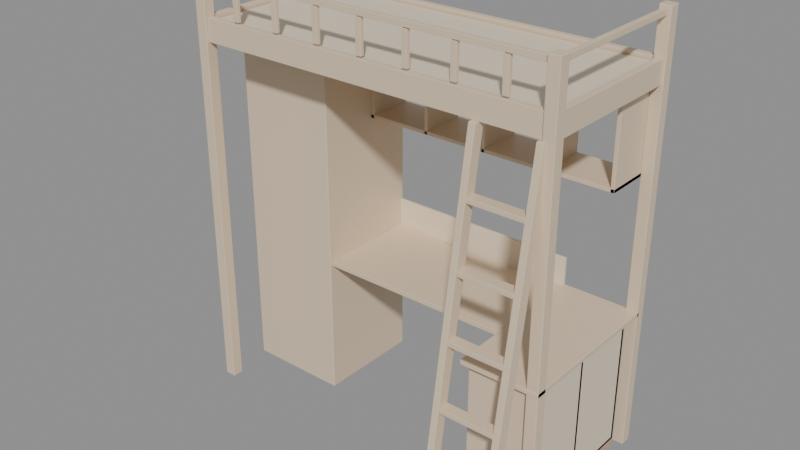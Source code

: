 # Source: dormdesk.blend  (saved by Blender 5.2.45; exported with 4.5.12 LTS)
import bpy
from mathutils import Matrix  # noqa: F401  (used for matrix-valued properties, if any)

bpy.ops.wm.read_factory_settings(use_empty=True)
scene = bpy.context.scene
scene.name = 'Scene'

# ---- collections
col_01_bed_structure = bpy.data.collections.new('01_Bed_Structure'); scene.collection.children.link(col_01_bed_structure)
col_02_main_desk = bpy.data.collections.new('02_Main_Desk'); scene.collection.children.link(col_02_main_desk)
col_03_wardrobe_box = bpy.data.collections.new('03_Wardrobe_Box'); scene.collection.children.link(col_03_wardrobe_box)
col_04_upper_bookshelf = bpy.data.collections.new('04_Upper_Bookshelf'); scene.collection.children.link(col_04_upper_bookshelf)
col_05_underdesk_cabinet = bpy.data.collections.new('05_UnderDesk_Cabinet'); scene.collection.children.link(col_05_underdesk_cabinet)

# ---- materials (node trees are filled in below, after node groups)
mat_mat_warm_oak = bpy.data.materials.new('Mat_Warm_Oak')
mat_mat_pine_natural = bpy.data.materials.new('Mat_Pine_Natural')
mat_mat_dark_wood = bpy.data.materials.new('Mat_Dark_Wood')
mat_mat_metal_hardware = bpy.data.materials.new('Mat_Metal_Hardware')

# ---- material node trees
mat_mat_warm_oak.use_nodes = True; mat_mat_warm_oak.node_tree.nodes.clear()
_N = mat_mat_warm_oak.node_tree.nodes; _L = mat_mat_warm_oak.node_tree.links
n0 = _N.new('ShaderNodeBsdfPrincipled'); n0.name = 'Principled BSDF'; n0.location = (-200, 100)
n0.inputs[0].default_value = (0.76, 0.61, 0.44, 1.0)
n0.inputs[2].default_value = 0.38
n0.inputs[10].default_value = 0.005
n1 = _N.new('ShaderNodeOutputMaterial'); n1.name = 'Material Output'; n1.location = (200, 100)
_L.new(n0.outputs[0], n1.inputs[0])
n1.is_active_output = True
mat_mat_pine_natural.use_nodes = True; mat_mat_pine_natural.node_tree.nodes.clear()
_N = mat_mat_pine_natural.node_tree.nodes; _L = mat_mat_pine_natural.node_tree.links
n0 = _N.new('ShaderNodeBsdfPrincipled'); n0.name = 'Principled BSDF'; n0.location = (-200, 100)
n0.inputs[0].default_value = (0.83, 0.71, 0.54, 1.0)
n0.inputs[2].default_value = 0.4
n0.inputs[10].default_value = 0.005
n1 = _N.new('ShaderNodeOutputMaterial'); n1.name = 'Material Output'; n1.location = (200, 100)
_L.new(n0.outputs[0], n1.inputs[0])
n1.is_active_output = True
mat_mat_dark_wood.use_nodes = True; mat_mat_dark_wood.node_tree.nodes.clear()
_N = mat_mat_dark_wood.node_tree.nodes; _L = mat_mat_dark_wood.node_tree.links
n0 = _N.new('ShaderNodeBsdfPrincipled'); n0.name = 'Principled BSDF'; n0.location = (-200, 100)
n0.inputs[0].default_value = (0.55, 0.4, 0.28, 1.0)
n0.inputs[2].default_value = 0.45
n0.inputs[10].default_value = 0.005
n1 = _N.new('ShaderNodeOutputMaterial'); n1.name = 'Material Output'; n1.location = (200, 100)
_L.new(n0.outputs[0], n1.inputs[0])
n1.is_active_output = True
mat_mat_metal_hardware.use_nodes = True; mat_mat_metal_hardware.node_tree.nodes.clear()
_N = mat_mat_metal_hardware.node_tree.nodes; _L = mat_mat_metal_hardware.node_tree.links
n0 = _N.new('ShaderNodeBsdfPrincipled'); n0.name = 'Principled BSDF'; n0.location = (-200, 100)
n0.inputs[0].default_value = (0.28, 0.28, 0.3, 1.0)
n0.inputs[1].default_value = 0.92
n0.inputs[2].default_value = 0.25
n0.inputs[10].default_value = 0.005
n1 = _N.new('ShaderNodeOutputMaterial'); n1.name = 'Material Output'; n1.location = (200, 100)
_L.new(n0.outputs[0], n1.inputs[0])
n1.is_active_output = True

# ---- meshes
me_pillar_bl_mesh = bpy.data.meshes.new('Pillar_BL_Mesh')
me_pillar_bl_mesh.from_pydata([(2.0, 0.9, 0.0), (2.0, 0.9, 2.25), (2.0, 0.84, 0.0), (2.0, 0.84, 2.25), (1.94, 0.9, 0.0), (1.94, 0.9, 2.25), (1.94, 0.84, 0.0), (1.94, 0.84, 2.25)], [], [(0, 1, 3, 2), (2, 3, 7, 6), (6, 7, 5, 4), (4, 5, 1, 0), (2, 6, 4, 0), (7, 3, 1, 5)])
me_pillar_bl_mesh.materials.append(mat_mat_warm_oak)
me_pillar_bl_mesh.update()
me_pillar_fl_mesh = bpy.data.meshes.new('Pillar_FL_Mesh')
me_pillar_fl_mesh.from_pydata([(2.0, 0.06, 0.0), (2.0, 0.06, 2.25), (2.0, -5.96e-08, 0.0), (2.0, -5.96e-08, 2.25), (1.94, 0.06, 0.0), (1.94, 0.06, 2.25), (1.94, -5.96e-08, 0.0), (1.94, -5.96e-08, 2.25)], [], [(0, 1, 3, 2), (2, 3, 7, 6), (6, 7, 5, 4), (4, 5, 1, 0), (2, 6, 4, 0), (7, 3, 1, 5)])
me_pillar_fl_mesh.materials.append(mat_mat_warm_oak)
me_pillar_fl_mesh.update()
me_pillar_br_mesh = bpy.data.meshes.new('Pillar_BR_Mesh')
me_pillar_br_mesh.from_pydata([(0.06, 0.9, 0.0), (0.06, 0.9, 2.25), (0.06, 0.84, 0.0), (0.06, 0.84, 2.25), (0.0, 0.9, 0.0), (0.0, 0.9, 2.25), (0.0, 0.84, 0.0), (0.0, 0.84, 2.25)], [], [(0, 1, 3, 2), (2, 3, 7, 6), (6, 7, 5, 4), (4, 5, 1, 0), (2, 6, 4, 0), (7, 3, 1, 5)])
me_pillar_br_mesh.materials.append(mat_mat_warm_oak)
me_pillar_br_mesh.update()
me_pillar_fr_mesh = bpy.data.meshes.new('Pillar_FR_Mesh')
me_pillar_fr_mesh.from_pydata([(0.06, 0.06, 0.0), (0.06, 0.06, 2.25), (0.06, 2.384e-07, 0.0), (0.06, 2.384e-07, 2.25), (-2.384e-07, 0.06, 0.0), (-2.384e-07, 0.06, 2.25), (-2.384e-07, 2.384e-07, 0.0), (-2.384e-07, 2.384e-07, 2.25)], [], [(0, 1, 3, 2), (2, 3, 7, 6), (6, 7, 5, 4), (4, 5, 1, 0), (2, 6, 4, 0), (7, 3, 1, 5)])
me_pillar_fr_mesh.materials.append(mat_mat_warm_oak)
me_pillar_fr_mesh.update()
me_bed_beam_back_mesh = bpy.data.meshes.new('Bed_Beam_Back_Mesh')
me_bed_beam_back_mesh.from_pydata([(1.94, 0.8875, 1.9), (1.94, 0.8875, 2.02), (1.94, 0.8525, 1.9), (1.94, 0.8525, 2.02), (0.06, 0.8875, 1.9), (0.06, 0.8875, 2.02), (0.06, 0.8525, 1.9), (0.06, 0.8525, 2.02)], [], [(0, 1, 3, 2), (2, 3, 7, 6), (6, 7, 5, 4), (4, 5, 1, 0), (2, 6, 4, 0), (7, 3, 1, 5)])
me_bed_beam_back_mesh.materials.append(mat_mat_warm_oak)
me_bed_beam_back_mesh.update()
me_bed_beam_front_mesh = bpy.data.meshes.new('Bed_Beam_Front_Mesh')
me_bed_beam_front_mesh.from_pydata([(1.94, 0.0475, 1.9), (1.94, 0.0475, 2.02), (1.94, 0.0125, 1.9), (1.94, 0.0125, 2.02), (0.06, 0.0475, 1.9), (0.06, 0.0475, 2.02), (0.06, 0.0125, 1.9), (0.06, 0.0125, 2.02)], [], [(0, 1, 3, 2), (2, 3, 7, 6), (6, 7, 5, 4), (4, 5, 1, 0), (2, 6, 4, 0), (7, 3, 1, 5)])
me_bed_beam_front_mesh.materials.append(mat_mat_warm_oak)
me_bed_beam_front_mesh.update()
me_bed_beam_left_mesh = bpy.data.meshes.new('Bed_Beam_Left_Mesh')
me_bed_beam_left_mesh.from_pydata([(1.987, 0.84, 1.9), (1.987, 0.84, 2.02), (1.987, 0.06, 1.9), (1.987, 0.06, 2.02), (1.952, 0.84, 1.9), (1.952, 0.84, 2.02), (1.952, 0.06, 1.9), (1.952, 0.06, 2.02)], [], [(0, 1, 3, 2), (2, 3, 7, 6), (6, 7, 5, 4), (4, 5, 1, 0), (2, 6, 4, 0), (7, 3, 1, 5)])
me_bed_beam_left_mesh.materials.append(mat_mat_warm_oak)
me_bed_beam_left_mesh.update()
me_bed_beam_right_mesh = bpy.data.meshes.new('Bed_Beam_Right_Mesh')
me_bed_beam_right_mesh.from_pydata([(0.0475, 0.84, 1.9), (0.0475, 0.84, 2.02), (0.0475, 0.06, 1.9), (0.0475, 0.06, 2.02), (0.0125, 0.84, 1.9), (0.0125, 0.84, 2.02), (0.0125, 0.06, 1.9), (0.0125, 0.06, 2.02)], [], [(0, 1, 3, 2), (2, 3, 7, 6), (6, 7, 5, 4), (4, 5, 1, 0), (2, 6, 4, 0), (7, 3, 1, 5)])
me_bed_beam_right_mesh.materials.append(mat_mat_warm_oak)
me_bed_beam_right_mesh.update()
me_bed_base_board_mesh = bpy.data.meshes.new('Bed_Base_Board_Mesh')
me_bed_base_board_mesh.from_pydata([(1.94, 0.84, 1.98), (1.94, 0.84, 2.0), (1.94, 0.06, 1.98), (1.94, 0.06, 2.0), (0.06, 0.84, 1.98), (0.06, 0.84, 2.0), (0.06, 0.06, 1.98), (0.06, 0.06, 2.0)], [], [(0, 1, 3, 2), (2, 3, 7, 6), (6, 7, 5, 4), (4, 5, 1, 0), (2, 6, 4, 0), (7, 3, 1, 5)])
me_bed_base_board_mesh.materials.append(mat_mat_pine_natural)
me_bed_base_board_mesh.update()
me_guardrail_front_top_mesh = bpy.data.meshes.new('Guardrail_Front_Top_Mesh')
me_guardrail_front_top_mesh.from_pydata([(1.94, 0.0425, 2.205), (1.94, 0.0425, 2.235), (1.94, 0.0175, 2.205), (1.94, 0.0175, 2.235), (0.06, 0.0425, 2.205), (0.06, 0.0425, 2.235), (0.06, 0.0175, 2.205), (0.06, 0.0175, 2.235)], [], [(0, 1, 3, 2), (2, 3, 7, 6), (6, 7, 5, 4), (4, 5, 1, 0), (2, 6, 4, 0), (7, 3, 1, 5)])
me_guardrail_front_top_mesh.materials.append(mat_mat_warm_oak)
me_guardrail_front_top_mesh.update()
me_guardrail_left_top_mesh = bpy.data.meshes.new('Guardrail_Left_Top_Mesh')
me_guardrail_left_top_mesh.from_pydata([(1.982, 0.84, 2.205), (1.982, 0.84, 2.235), (1.982, 0.06, 2.205), (1.982, 0.06, 2.235), (1.957, 0.84, 2.205), (1.957, 0.84, 2.235), (1.957, 0.06, 2.205), (1.957, 0.06, 2.235)], [], [(0, 1, 3, 2), (2, 3, 7, 6), (6, 7, 5, 4), (4, 5, 1, 0), (2, 6, 4, 0), (7, 3, 1, 5)])
me_guardrail_left_top_mesh.materials.append(mat_mat_warm_oak)
me_guardrail_left_top_mesh.update()
me_guardrail_right_top_mesh = bpy.data.meshes.new('Guardrail_Right_Top_Mesh')
me_guardrail_right_top_mesh.from_pydata([(0.0425, 0.84, 2.205), (0.0425, 0.84, 2.235), (0.0425, 0.06, 2.205), (0.0425, 0.06, 2.235), (0.0175, 0.84, 2.205), (0.0175, 0.84, 2.235), (0.0175, 0.06, 2.205), (0.0175, 0.06, 2.235)], [], [(0, 1, 3, 2), (2, 3, 7, 6), (6, 7, 5, 4), (4, 5, 1, 0), (2, 6, 4, 0), (7, 3, 1, 5)])
me_guardrail_right_top_mesh.materials.append(mat_mat_warm_oak)
me_guardrail_right_top_mesh.update()
me_guardrail_slat_0_mesh = bpy.data.meshes.new('Guardrail_Slat_0_Mesh')
me_guardrail_slat_0_mesh.from_pydata([(1.765, 0.04, 2.03), (1.765, 0.04, 2.2), (1.765, 0.02, 2.03), (1.765, 0.02, 2.2), (1.735, 0.04, 2.03), (1.735, 0.04, 2.2), (1.735, 0.02, 2.03), (1.735, 0.02, 2.2)], [], [(0, 1, 3, 2), (2, 3, 7, 6), (6, 7, 5, 4), (4, 5, 1, 0), (2, 6, 4, 0), (7, 3, 1, 5)])
me_guardrail_slat_0_mesh.materials.append(mat_mat_warm_oak)
me_guardrail_slat_0_mesh.update()
me_guardrail_slat_1_mesh = bpy.data.meshes.new('Guardrail_Slat_1_Mesh')
me_guardrail_slat_1_mesh.from_pydata([(1.515, 0.04, 2.03), (1.515, 0.04, 2.2), (1.515, 0.02, 2.03), (1.515, 0.02, 2.2), (1.485, 0.04, 2.03), (1.485, 0.04, 2.2), (1.485, 0.02, 2.03), (1.485, 0.02, 2.2)], [], [(0, 1, 3, 2), (2, 3, 7, 6), (6, 7, 5, 4), (4, 5, 1, 0), (2, 6, 4, 0), (7, 3, 1, 5)])
me_guardrail_slat_1_mesh.materials.append(mat_mat_warm_oak)
me_guardrail_slat_1_mesh.update()
me_guardrail_slat_2_mesh = bpy.data.meshes.new('Guardrail_Slat_2_Mesh')
me_guardrail_slat_2_mesh.from_pydata([(1.265, 0.04, 2.03), (1.265, 0.04, 2.2), (1.265, 0.02, 2.03), (1.265, 0.02, 2.2), (1.235, 0.04, 2.03), (1.235, 0.04, 2.2), (1.235, 0.02, 2.03), (1.235, 0.02, 2.2)], [], [(0, 1, 3, 2), (2, 3, 7, 6), (6, 7, 5, 4), (4, 5, 1, 0), (2, 6, 4, 0), (7, 3, 1, 5)])
me_guardrail_slat_2_mesh.materials.append(mat_mat_warm_oak)
me_guardrail_slat_2_mesh.update()
me_guardrail_slat_3_mesh = bpy.data.meshes.new('Guardrail_Slat_3_Mesh')
me_guardrail_slat_3_mesh.from_pydata([(1.015, 0.04, 2.03), (1.015, 0.04, 2.2), (1.015, 0.02, 2.03), (1.015, 0.02, 2.2), (0.985, 0.04, 2.03), (0.985, 0.04, 2.2), (0.985, 0.02, 2.03), (0.985, 0.02, 2.2)], [], [(0, 1, 3, 2), (2, 3, 7, 6), (6, 7, 5, 4), (4, 5, 1, 0), (2, 6, 4, 0), (7, 3, 1, 5)])
me_guardrail_slat_3_mesh.materials.append(mat_mat_warm_oak)
me_guardrail_slat_3_mesh.update()
me_guardrail_slat_4_mesh = bpy.data.meshes.new('Guardrail_Slat_4_Mesh')
me_guardrail_slat_4_mesh.from_pydata([(0.765, 0.04, 2.03), (0.765, 0.04, 2.2), (0.765, 0.02, 2.03), (0.765, 0.02, 2.2), (0.735, 0.04, 2.03), (0.735, 0.04, 2.2), (0.735, 0.02, 2.03), (0.735, 0.02, 2.2)], [], [(0, 1, 3, 2), (2, 3, 7, 6), (6, 7, 5, 4), (4, 5, 1, 0), (2, 6, 4, 0), (7, 3, 1, 5)])
me_guardrail_slat_4_mesh.materials.append(mat_mat_warm_oak)
me_guardrail_slat_4_mesh.update()
me_guardrail_slat_5_mesh = bpy.data.meshes.new('Guardrail_Slat_5_Mesh')
me_guardrail_slat_5_mesh.from_pydata([(0.515, 0.04, 2.03), (0.515, 0.04, 2.2), (0.515, 0.02, 2.03), (0.515, 0.02, 2.2), (0.485, 0.04, 2.03), (0.485, 0.04, 2.2), (0.485, 0.02, 2.03), (0.485, 0.02, 2.2)], [], [(0, 1, 3, 2), (2, 3, 7, 6), (6, 7, 5, 4), (4, 5, 1, 0), (2, 6, 4, 0), (7, 3, 1, 5)])
me_guardrail_slat_5_mesh.materials.append(mat_mat_warm_oak)
me_guardrail_slat_5_mesh.update()
me_guardrail_slat_6_mesh = bpy.data.meshes.new('Guardrail_Slat_6_Mesh')
me_guardrail_slat_6_mesh.from_pydata([(0.265, 0.04, 2.03), (0.265, 0.04, 2.2), (0.265, 0.02, 2.03), (0.265, 0.02, 2.2), (0.235, 0.04, 2.03), (0.235, 0.04, 2.2), (0.235, 0.02, 2.03), (0.235, 0.02, 2.2)], [], [(0, 1, 3, 2), (2, 3, 7, 6), (6, 7, 5, 4), (4, 5, 1, 0), (2, 6, 4, 0), (7, 3, 1, 5)])
me_guardrail_slat_6_mesh.materials.append(mat_mat_warm_oak)
me_guardrail_slat_6_mesh.update()
me_ladder_rail_l_mesh = bpy.data.meshes.new('Ladder_Rail_L_Mesh')
me_ladder_rail_l_mesh.from_pydata([(1.957, -0.25, 0.0), (1.922, -0.25, 0.0), (1.922, -0.31, 0.0), (1.957, -0.31, 0.0), (1.957, 0.05, 1.9), (1.922, 0.05, 1.9), (1.922, -0.01, 1.9), (1.957, -0.01, 1.9)], [], [(3, 2, 1, 0), (4, 5, 6, 7), (0, 1, 5, 4), (2, 3, 7, 6), (3, 0, 4, 7), (1, 2, 6, 5)])
me_ladder_rail_l_mesh.materials.append(mat_mat_warm_oak)
me_ladder_rail_l_mesh.update()
me_ladder_rail_r_mesh = bpy.data.meshes.new('Ladder_Rail_R_Mesh')
me_ladder_rail_r_mesh.from_pydata([(1.637, -0.25, 0.0), (1.602, -0.25, 0.0), (1.602, -0.31, 0.0), (1.637, -0.31, 0.0), (1.637, 0.05, 1.9), (1.602, 0.05, 1.9), (1.602, -0.01, 1.9), (1.637, -0.01, 1.9)], [], [(3, 2, 1, 0), (4, 5, 6, 7), (0, 1, 5, 4), (2, 3, 7, 6), (3, 0, 4, 7), (1, 2, 6, 5)])
me_ladder_rail_r_mesh.materials.append(mat_mat_warm_oak)
me_ladder_rail_r_mesh.update()
me_ladder_rung_0_mesh = bpy.data.meshes.new('Ladder_Rung_0_Mesh')
me_ladder_rung_0_mesh.from_pydata([(1.922, -0.2, 0.3042), (1.922, -0.2, 0.3292), (1.922, -0.26, 0.3042), (1.922, -0.26, 0.3292), (1.637, -0.2, 0.3042), (1.637, -0.2, 0.3292), (1.637, -0.26, 0.3042), (1.637, -0.26, 0.3292)], [], [(0, 1, 3, 2), (2, 3, 7, 6), (6, 7, 5, 4), (4, 5, 1, 0), (2, 6, 4, 0), (7, 3, 1, 5)])
me_ladder_rung_0_mesh.materials.append(mat_mat_warm_oak)
me_ladder_rung_0_mesh.update()
me_ladder_rung_1_mesh = bpy.data.meshes.new('Ladder_Rung_1_Mesh')
me_ladder_rung_1_mesh.from_pydata([(1.922, -0.15, 0.6208), (1.922, -0.15, 0.6458), (1.922, -0.21, 0.6208), (1.922, -0.21, 0.6458), (1.637, -0.15, 0.6208), (1.637, -0.15, 0.6458), (1.637, -0.21, 0.6208), (1.637, -0.21, 0.6458)], [], [(0, 1, 3, 2), (2, 3, 7, 6), (6, 7, 5, 4), (4, 5, 1, 0), (2, 6, 4, 0), (7, 3, 1, 5)])
me_ladder_rung_1_mesh.materials.append(mat_mat_warm_oak)
me_ladder_rung_1_mesh.update()
me_ladder_rung_2_mesh = bpy.data.meshes.new('Ladder_Rung_2_Mesh')
me_ladder_rung_2_mesh.from_pydata([(1.922, -0.1, 0.9375), (1.922, -0.1, 0.9625), (1.922, -0.16, 0.9375), (1.922, -0.16, 0.9625), (1.637, -0.1, 0.9375), (1.637, -0.1, 0.9625), (1.637, -0.16, 0.9375), (1.637, -0.16, 0.9625)], [], [(0, 1, 3, 2), (2, 3, 7, 6), (6, 7, 5, 4), (4, 5, 1, 0), (2, 6, 4, 0), (7, 3, 1, 5)])
me_ladder_rung_2_mesh.materials.append(mat_mat_warm_oak)
me_ladder_rung_2_mesh.update()
me_ladder_rung_3_mesh = bpy.data.meshes.new('Ladder_Rung_3_Mesh')
me_ladder_rung_3_mesh.from_pydata([(1.922, -0.05, 1.254), (1.922, -0.05, 1.279), (1.922, -0.11, 1.254), (1.922, -0.11, 1.279), (1.637, -0.05, 1.254), (1.637, -0.05, 1.279), (1.637, -0.11, 1.254), (1.637, -0.11, 1.279)], [], [(0, 1, 3, 2), (2, 3, 7, 6), (6, 7, 5, 4), (4, 5, 1, 0), (2, 6, 4, 0), (7, 3, 1, 5)])
me_ladder_rung_3_mesh.materials.append(mat_mat_warm_oak)
me_ladder_rung_3_mesh.update()
me_ladder_rung_4_mesh = bpy.data.meshes.new('Ladder_Rung_4_Mesh')
me_ladder_rung_4_mesh.from_pydata([(1.922, -5.96e-08, 1.571), (1.922, -5.96e-08, 1.596), (1.922, -0.06, 1.571), (1.922, -0.06, 1.596), (1.637, 0.0, 1.571), (1.637, 0.0, 1.596), (1.637, -0.06, 1.571), (1.637, -0.06, 1.596)], [], [(0, 1, 3, 2), (2, 3, 7, 6), (6, 7, 5, 4), (4, 5, 1, 0), (2, 6, 4, 0), (7, 3, 1, 5)])
me_ladder_rung_4_mesh.materials.append(mat_mat_warm_oak)
me_ladder_rung_4_mesh.update()
me_desk_top_l_return_mesh = bpy.data.meshes.new('Desk_Top_L_Return_Mesh')
me_desk_top_l_return_mesh.from_pydata([(2.0, 0.858, 0.745), (2.0, 0.858, 0.77), (2.0, -0.002, 0.745), (2.0, -0.002, 0.77), (1.59, 0.858, 0.745), (1.59, 0.858, 0.77), (1.59, -0.002, 0.745), (1.59, -0.002, 0.77)], [], [(0, 1, 3, 2), (2, 3, 7, 6), (6, 7, 5, 4), (4, 5, 1, 0), (2, 6, 4, 0), (7, 3, 1, 5)])
me_desk_top_l_return_mesh.materials.append(mat_mat_warm_oak)
me_desk_top_l_return_mesh.update()
me_desk_back_baffle_mesh = bpy.data.meshes.new('Desk_Back_Baffle_Mesh')
me_desk_back_baffle_mesh.from_pydata([(1.59, 0.858, 0.595), (1.59, 0.858, 0.92), (1.59, 0.84, 0.595), (1.59, 0.84, 0.92), (0.55, 0.858, 0.595), (0.55, 0.858, 0.92), (0.55, 0.84, 0.595), (0.55, 0.84, 0.92)], [], [(0, 1, 3, 2), (2, 3, 7, 6), (6, 7, 5, 4), (4, 5, 1, 0), (2, 6, 4, 0), (7, 3, 1, 5)])
me_desk_back_baffle_mesh.materials.append(mat_mat_pine_natural)
me_desk_back_baffle_mesh.update()
me_desk_top_main_mesh = bpy.data.meshes.new('Desk_Top_Main_Mesh')
me_desk_top_main_mesh.from_pydata([(1.59, 0.29, 0.745), (0.55, 0.29, 0.745), (0.55, 0.84, 0.745), (0.87, 0.84, 0.745), (0.87, 0.815, 0.745), (1.42, 0.815, 0.745), (1.42, 0.84, 0.745), (1.59, 0.84, 0.745), (1.59, 0.29, 0.77), (0.55, 0.29, 0.77), (0.55, 0.84, 0.77), (0.87, 0.84, 0.77), (0.87, 0.815, 0.77), (1.42, 0.815, 0.77), (1.42, 0.84, 0.77), (1.59, 0.84, 0.77)], [], [(7, 6, 5, 4, 3, 2, 1, 0), (8, 9, 10, 11, 12, 13, 14, 15), (0, 1, 9, 8), (1, 2, 10, 9), (2, 3, 11, 10), (3, 4, 12, 11), (4, 5, 13, 12), (5, 6, 14, 13), (6, 7, 15, 14), (7, 0, 8, 15)])
me_desk_top_main_mesh.materials.append(mat_mat_warm_oak)
me_desk_top_main_mesh.update()
me_wardrobe_solid_box_mesh = bpy.data.meshes.new('Wardrobe_Solid_Box_Mesh')
me_wardrobe_solid_box_mesh.from_pydata([(0.55, 0.86, 0.0), (0.55, 0.86, 1.9), (0.55, 0.28, 0.0), (0.55, 0.28, 1.9), (0.0, 0.86, 0.0), (0.0, 0.86, 1.9), (0.0, 0.28, 0.0), (0.0, 0.28, 1.9)], [], [(0, 1, 3, 2), (2, 3, 7, 6), (6, 7, 5, 4), (4, 5, 1, 0), (2, 6, 4, 0), (7, 3, 1, 5)])
me_wardrobe_solid_box_mesh.materials.append(mat_mat_warm_oak)
me_wardrobe_solid_box_mesh.update()
me_bookshelf_bottom_board_mesh = bpy.data.meshes.new('Bookshelf_Bottom_Board_Mesh')
me_bookshelf_bottom_board_mesh.from_pydata([(1.94, 0.86, 1.46), (1.94, 0.86, 1.48), (1.94, 0.61, 1.46), (1.94, 0.61, 1.48), (0.55, 0.86, 1.46), (0.55, 0.86, 1.48), (0.55, 0.61, 1.46), (0.55, 0.61, 1.48)], [], [(0, 1, 3, 2), (2, 3, 7, 6), (6, 7, 5, 4), (4, 5, 1, 0), (2, 6, 4, 0), (7, 3, 1, 5)])
me_bookshelf_bottom_board_mesh.materials.append(mat_mat_warm_oak)
me_bookshelf_bottom_board_mesh.update()
me_bookshelf_top_board_mesh = bpy.data.meshes.new('Bookshelf_Top_Board_Mesh')
me_bookshelf_top_board_mesh.from_pydata([(1.94, 0.86, 1.88), (1.94, 0.86, 1.9), (1.94, 0.61, 1.88), (1.94, 0.61, 1.9), (0.55, 0.86, 1.88), (0.55, 0.86, 1.9), (0.55, 0.61, 1.88), (0.55, 0.61, 1.9)], [], [(0, 1, 3, 2), (2, 3, 7, 6), (6, 7, 5, 4), (4, 5, 1, 0), (2, 6, 4, 0), (7, 3, 1, 5)])
me_bookshelf_top_board_mesh.materials.append(mat_mat_warm_oak)
me_bookshelf_top_board_mesh.update()
me_bookshelf_wall_right_mesh = bpy.data.meshes.new('Bookshelf_Wall_Right_Mesh')
me_bookshelf_wall_right_mesh.from_pydata([(1.94, 0.86, 1.46), (1.94, 0.86, 1.9), (1.94, 0.61, 1.46), (1.94, 0.61, 1.9), (1.92, 0.86, 1.46), (1.92, 0.86, 1.9), (1.92, 0.61, 1.46), (1.92, 0.61, 1.9)], [], [(0, 1, 3, 2), (2, 3, 7, 6), (6, 7, 5, 4), (4, 5, 1, 0), (2, 6, 4, 0), (7, 3, 1, 5)])
me_bookshelf_wall_right_mesh.materials.append(mat_mat_warm_oak)
me_bookshelf_wall_right_mesh.update()
me_bookshelf_wall_left_mesh = bpy.data.meshes.new('Bookshelf_Wall_Left_Mesh')
me_bookshelf_wall_left_mesh.from_pydata([(0.57, 0.86, 1.46), (0.57, 0.86, 1.9), (0.57, 0.61, 1.46), (0.57, 0.61, 1.9), (0.55, 0.86, 1.46), (0.55, 0.86, 1.9), (0.55, 0.61, 1.46), (0.55, 0.61, 1.9)], [], [(0, 1, 3, 2), (2, 3, 7, 6), (6, 7, 5, 4), (4, 5, 1, 0), (2, 6, 4, 0), (7, 3, 1, 5)])
me_bookshelf_wall_left_mesh.materials.append(mat_mat_warm_oak)
me_bookshelf_wall_left_mesh.update()
me_bookshelf_divider_1_mesh = bpy.data.meshes.new('Bookshelf_Divider_1_Mesh')
me_bookshelf_divider_1_mesh.from_pydata([(1.599, 0.86, 1.46), (1.599, 0.86, 1.9), (1.599, 0.61, 1.46), (1.599, 0.61, 1.9), (1.581, 0.86, 1.46), (1.581, 0.86, 1.9), (1.581, 0.61, 1.46), (1.581, 0.61, 1.9)], [], [(0, 1, 3, 2), (2, 3, 7, 6), (6, 7, 5, 4), (4, 5, 1, 0), (2, 6, 4, 0), (7, 3, 1, 5)])
me_bookshelf_divider_1_mesh.materials.append(mat_mat_warm_oak)
me_bookshelf_divider_1_mesh.update()
me_bookshelf_divider_2_mesh = bpy.data.meshes.new('Bookshelf_Divider_2_Mesh')
me_bookshelf_divider_2_mesh.from_pydata([(1.249, 0.86, 1.46), (1.249, 0.86, 1.9), (1.249, 0.61, 1.46), (1.249, 0.61, 1.9), (1.231, 0.86, 1.46), (1.231, 0.86, 1.9), (1.231, 0.61, 1.46), (1.231, 0.61, 1.9)], [], [(0, 1, 3, 2), (2, 3, 7, 6), (6, 7, 5, 4), (4, 5, 1, 0), (2, 6, 4, 0), (7, 3, 1, 5)])
me_bookshelf_divider_2_mesh.materials.append(mat_mat_warm_oak)
me_bookshelf_divider_2_mesh.update()
me_bookshelf_divider_3_mesh = bpy.data.meshes.new('Bookshelf_Divider_3_Mesh')
me_bookshelf_divider_3_mesh.from_pydata([(0.909, 0.86, 1.46), (0.909, 0.86, 1.9), (0.909, 0.61, 1.46), (0.909, 0.61, 1.9), (0.891, 0.86, 1.46), (0.891, 0.86, 1.9), (0.891, 0.61, 1.46), (0.891, 0.61, 1.9)], [], [(0, 1, 3, 2), (2, 3, 7, 6), (6, 7, 5, 4), (4, 5, 1, 0), (2, 6, 4, 0), (7, 3, 1, 5)])
me_bookshelf_divider_3_mesh.materials.append(mat_mat_warm_oak)
me_bookshelf_divider_3_mesh.update()
me_bookshelf_subshelf_leftmost_only_mesh = bpy.data.meshes.new('Bookshelf_SubShelf_Leftmost_Only_Mesh')
me_bookshelf_subshelf_leftmost_only_mesh.from_pydata([(0.89, 0.86, 1.672), (0.89, 0.86, 1.688), (0.89, 0.61, 1.672), (0.89, 0.61, 1.688), (0.56, 0.86, 1.672), (0.56, 0.86, 1.688), (0.56, 0.61, 1.672), (0.56, 0.61, 1.688)], [], [(0, 1, 3, 2), (2, 3, 7, 6), (6, 7, 5, 4), (4, 5, 1, 0), (2, 6, 4, 0), (7, 3, 1, 5)])
me_bookshelf_subshelf_leftmost_only_mesh.materials.append(mat_mat_warm_oak)
me_bookshelf_subshelf_leftmost_only_mesh.update()
me_cabinet_base_kickboard_mesh = bpy.data.meshes.new('Cabinet_Base_Kickboard_Mesh')
me_cabinet_base_kickboard_mesh.from_pydata([(1.97, 0.78, 0.0), (1.97, 0.78, 0.06), (1.97, 0.04, 0.0), (1.97, 0.04, 0.06), (1.61, 0.78, 0.0), (1.61, 0.78, 0.06), (1.61, 0.04, 0.0), (1.61, 0.04, 0.06)], [], [(0, 1, 3, 2), (2, 3, 7, 6), (6, 7, 5, 4), (4, 5, 1, 0), (2, 6, 4, 0), (7, 3, 1, 5)])
me_cabinet_base_kickboard_mesh.materials.append(mat_mat_dark_wood)
me_cabinet_base_kickboard_mesh.update()
me_cabinet_base_shelf_mesh = bpy.data.meshes.new('Cabinet_Base_Shelf_Mesh')
me_cabinet_base_shelf_mesh.from_pydata([(1.97, 0.78, 0.06), (1.97, 0.78, 0.078), (1.97, 0.04, 0.06), (1.97, 0.04, 0.078), (1.61, 0.78, 0.06), (1.61, 0.78, 0.078), (1.61, 0.04, 0.06), (1.61, 0.04, 0.078)], [], [(0, 1, 3, 2), (2, 3, 7, 6), (6, 7, 5, 4), (4, 5, 1, 0), (2, 6, 4, 0), (7, 3, 1, 5)])
me_cabinet_base_shelf_mesh.materials.append(mat_mat_warm_oak)
me_cabinet_base_shelf_mesh.update()
me_cabinet_top_panel_mesh = bpy.data.meshes.new('Cabinet_Top_Panel_Mesh')
me_cabinet_top_panel_mesh.from_pydata([(1.97, 0.78, 0.727), (1.97, 0.78, 0.745), (1.97, 0.04, 0.727), (1.97, 0.04, 0.745), (1.61, 0.78, 0.727), (1.61, 0.78, 0.745), (1.61, 0.04, 0.727), (1.61, 0.04, 0.745)], [], [(0, 1, 3, 2), (2, 3, 7, 6), (6, 7, 5, 4), (4, 5, 1, 0), (2, 6, 4, 0), (7, 3, 1, 5)])
me_cabinet_top_panel_mesh.materials.append(mat_mat_warm_oak)
me_cabinet_top_panel_mesh.update()
me_cabinet_back_wall_outer_mesh = bpy.data.meshes.new('Cabinet_Back_Wall_Outer_Mesh')
me_cabinet_back_wall_outer_mesh.from_pydata([(1.97, 0.78, 0.06), (1.97, 0.78, 0.745), (1.97, 0.04, 0.06), (1.97, 0.04, 0.745), (1.952, 0.78, 0.06), (1.952, 0.78, 0.745), (1.952, 0.04, 0.06), (1.952, 0.04, 0.745)], [], [(0, 1, 3, 2), (2, 3, 7, 6), (6, 7, 5, 4), (4, 5, 1, 0), (2, 6, 4, 0), (7, 3, 1, 5)])
me_cabinet_back_wall_outer_mesh.materials.append(mat_mat_pine_natural)
me_cabinet_back_wall_outer_mesh.update()
me_cabinet_front_end_panel_mesh = bpy.data.meshes.new('Cabinet_Front_End_Panel_Mesh')
me_cabinet_front_end_panel_mesh.from_pydata([(1.97, 0.058, 0.06), (1.97, 0.058, 0.745), (1.97, 0.04, 0.06), (1.97, 0.04, 0.745), (1.61, 0.058, 0.06), (1.61, 0.058, 0.745), (1.61, 0.04, 0.06), (1.61, 0.04, 0.745)], [], [(0, 1, 3, 2), (2, 3, 7, 6), (6, 7, 5, 4), (4, 5, 1, 0), (2, 6, 4, 0), (7, 3, 1, 5)])
me_cabinet_front_end_panel_mesh.materials.append(mat_mat_warm_oak)
me_cabinet_front_end_panel_mesh.update()
me_cabinet_rear_end_panel_mesh = bpy.data.meshes.new('Cabinet_Rear_End_Panel_Mesh')
me_cabinet_rear_end_panel_mesh.from_pydata([(1.97, 0.78, 0.06), (1.97, 0.78, 0.745), (1.97, 0.762, 0.06), (1.97, 0.762, 0.745), (1.61, 0.78, 0.06), (1.61, 0.78, 0.745), (1.61, 0.762, 0.06), (1.61, 0.762, 0.745)], [], [(0, 1, 3, 2), (2, 3, 7, 6), (6, 7, 5, 4), (4, 5, 1, 0), (2, 6, 4, 0), (7, 3, 1, 5)])
me_cabinet_rear_end_panel_mesh.materials.append(mat_mat_warm_oak)
me_cabinet_rear_end_panel_mesh.update()
me_cabinet_internal_divider_mesh = bpy.data.meshes.new('Cabinet_Internal_Divider_Mesh')
me_cabinet_internal_divider_mesh.from_pydata([(1.97, 0.419, 0.06), (1.97, 0.419, 0.745), (1.97, 0.401, 0.06), (1.97, 0.401, 0.745), (1.61, 0.419, 0.06), (1.61, 0.419, 0.745), (1.61, 0.401, 0.06), (1.61, 0.401, 0.745)], [], [(0, 1, 3, 2), (2, 3, 7, 6), (6, 7, 5, 4), (4, 5, 1, 0), (2, 6, 4, 0), (7, 3, 1, 5)])
me_cabinet_internal_divider_mesh.materials.append(mat_mat_warm_oak)
me_cabinet_internal_divider_mesh.update()
me_cabinet_open_midshelf_mesh = bpy.data.meshes.new('Cabinet_Open_MidShelf_Mesh')
me_cabinet_open_midshelf_mesh.from_pydata([(1.951, 0.762, 0.391), (1.951, 0.762, 0.409), (1.951, 0.41, 0.391), (1.951, 0.41, 0.409), (1.619, 0.762, 0.391), (1.619, 0.762, 0.409), (1.619, 0.41, 0.391), (1.619, 0.41, 0.409)], [], [(0, 1, 3, 2), (2, 3, 7, 6), (6, 7, 5, 4), (4, 5, 1, 0), (2, 6, 4, 0), (7, 3, 1, 5)])
me_cabinet_open_midshelf_mesh.materials.append(mat_mat_warm_oak)
me_cabinet_open_midshelf_mesh.update()
me_cabinet_drawer_top_front_mesh = bpy.data.meshes.new('Cabinet_Drawer_Top_Front_Mesh')
me_cabinet_drawer_top_front_mesh.from_pydata([(1.628, 0.396, 0.55), (1.628, 0.396, 0.725), (1.628, 0.063, 0.55), (1.628, 0.063, 0.725), (1.61, 0.396, 0.55), (1.61, 0.396, 0.725), (1.61, 0.063, 0.55), (1.61, 0.063, 0.725)], [], [(0, 1, 3, 2), (2, 3, 7, 6), (6, 7, 5, 4), (4, 5, 1, 0), (2, 6, 4, 0), (7, 3, 1, 5)])
me_cabinet_drawer_top_front_mesh.materials.append(mat_mat_warm_oak)
me_cabinet_drawer_top_front_mesh.update()
me_cabinet_drawer_top_pullgroove_mesh = bpy.data.meshes.new('Cabinet_Drawer_Top_PullGroove_Mesh')
me_cabinet_drawer_top_pullgroove_mesh.from_pydata([(1.618, 0.2995, 0.5675), (1.618, 0.2995, 0.5925), (1.618, 0.1595, 0.5675), (1.618, 0.1595, 0.5925), (1.608, 0.2995, 0.5675), (1.608, 0.2995, 0.5925), (1.608, 0.1595, 0.5675), (1.608, 0.1595, 0.5925)], [], [(0, 1, 3, 2), (2, 3, 7, 6), (6, 7, 5, 4), (4, 5, 1, 0), (2, 6, 4, 0), (7, 3, 1, 5)])
me_cabinet_drawer_top_pullgroove_mesh.materials.append(mat_mat_dark_wood)
me_cabinet_drawer_top_pullgroove_mesh.update()
me_cabinet_drawer_top_box_mesh = bpy.data.meshes.new('Cabinet_Drawer_Top_Box_Mesh')
me_cabinet_drawer_top_box_mesh.from_pydata([(1.932, 0.388, 0.56), (1.628, 0.388, 0.56), (1.628, 0.071, 0.56), (1.932, 0.071, 0.56), (1.932, 0.388, 0.69), (1.628, 0.388, 0.69), (1.628, 0.071, 0.69), (1.932, 0.071, 0.69), (1.92, 0.376, 0.569), (1.64, 0.376, 0.569), (1.64, 0.083, 0.569), (1.92, 0.083, 0.569), (1.92, 0.376, 0.69), (1.64, 0.376, 0.69), (1.64, 0.083, 0.69), (1.92, 0.083, 0.69)], [], [(3, 2, 1, 0), (1, 2, 6, 5), (3, 0, 4, 7), (0, 1, 5, 4), (2, 3, 7, 6), (5, 6, 14, 13), (7, 4, 12, 15), (4, 5, 13, 12), (6, 7, 15, 14), (9, 13, 14, 10), (11, 15, 12, 8), (8, 12, 13, 9), (10, 14, 15, 11), (8, 9, 10, 11)])
me_cabinet_drawer_top_box_mesh.materials.append(mat_mat_pine_natural)
me_cabinet_drawer_top_box_mesh.update()
me_cabinet_drawer_top_rail_l_mesh = bpy.data.meshes.new('Cabinet_Drawer_Top_Rail_L_Mesh')
me_cabinet_drawer_top_rail_l_mesh.from_pydata([(1.932, 0.397, 0.6125), (1.932, 0.397, 0.6375), (1.932, 0.389, 0.6125), (1.932, 0.389, 0.6375), (1.628, 0.397, 0.6125), (1.628, 0.397, 0.6375), (1.628, 0.389, 0.6125), (1.628, 0.389, 0.6375)], [], [(0, 1, 3, 2), (2, 3, 7, 6), (6, 7, 5, 4), (4, 5, 1, 0), (2, 6, 4, 0), (7, 3, 1, 5)])
me_cabinet_drawer_top_rail_l_mesh.materials.append(mat_mat_metal_hardware)
me_cabinet_drawer_top_rail_l_mesh.update()
me_cabinet_drawer_top_rail_r_mesh = bpy.data.meshes.new('Cabinet_Drawer_Top_Rail_R_Mesh')
me_cabinet_drawer_top_rail_r_mesh.from_pydata([(1.932, 0.07, 0.6125), (1.932, 0.07, 0.6375), (1.932, 0.062, 0.6125), (1.932, 0.062, 0.6375), (1.628, 0.07, 0.6125), (1.628, 0.07, 0.6375), (1.628, 0.062, 0.6125), (1.628, 0.062, 0.6375)], [], [(0, 1, 3, 2), (2, 3, 7, 6), (6, 7, 5, 4), (4, 5, 1, 0), (2, 6, 4, 0), (7, 3, 1, 5)])
me_cabinet_drawer_top_rail_r_mesh.materials.append(mat_mat_metal_hardware)
me_cabinet_drawer_top_rail_r_mesh.update()
me_cabinet_lock_plate_mesh = bpy.data.meshes.new('Cabinet_Lock_Plate_Mesh')
me_cabinet_lock_plate_mesh.from_pydata([(1.614, 0.242, 0.655), (1.614, 0.242, 0.69), (1.614, 0.217, 0.655), (1.614, 0.217, 0.69), (1.608, 0.242, 0.655), (1.608, 0.242, 0.69), (1.608, 0.217, 0.655), (1.608, 0.217, 0.69)], [], [(0, 1, 3, 2), (2, 3, 7, 6), (6, 7, 5, 4), (4, 5, 1, 0), (2, 6, 4, 0), (7, 3, 1, 5)])
me_cabinet_lock_plate_mesh.materials.append(mat_mat_metal_hardware)
me_cabinet_lock_plate_mesh.update()
me_cabinet_lock_keyhole_mesh = bpy.data.meshes.new('Cabinet_Lock_Keyhole_Mesh')
me_cabinet_lock_keyhole_mesh.from_pydata([(1.612, 0.2335, 0.6665), (1.612, 0.2335, 0.6785), (1.612, 0.2255, 0.6665), (1.612, 0.2255, 0.6785), (1.604, 0.2335, 0.6665), (1.604, 0.2335, 0.6785), (1.604, 0.2255, 0.6665), (1.604, 0.2255, 0.6785)], [], [(0, 1, 3, 2), (2, 3, 7, 6), (6, 7, 5, 4), (4, 5, 1, 0), (2, 6, 4, 0), (7, 3, 1, 5)])
me_cabinet_lock_keyhole_mesh.materials.append(mat_mat_dark_wood)
me_cabinet_lock_keyhole_mesh.update()
me_cabinet_drawer_mid_front_mesh = bpy.data.meshes.new('Cabinet_Drawer_Mid_Front_Mesh')
me_cabinet_drawer_mid_front_mesh.from_pydata([(1.628, 0.396, 0.335), (1.628, 0.396, 0.535), (1.628, 0.063, 0.335), (1.628, 0.063, 0.535), (1.61, 0.396, 0.335), (1.61, 0.396, 0.535), (1.61, 0.063, 0.335), (1.61, 0.063, 0.535)], [], [(0, 1, 3, 2), (2, 3, 7, 6), (6, 7, 5, 4), (4, 5, 1, 0), (2, 6, 4, 0), (7, 3, 1, 5)])
me_cabinet_drawer_mid_front_mesh.materials.append(mat_mat_warm_oak)
me_cabinet_drawer_mid_front_mesh.update()
me_cabinet_drawer_mid_pullgroove_mesh = bpy.data.meshes.new('Cabinet_Drawer_Mid_PullGroove_Mesh')
me_cabinet_drawer_mid_pullgroove_mesh.from_pydata([(1.618, 0.2995, 0.3525), (1.618, 0.2995, 0.3775), (1.618, 0.1595, 0.3525), (1.618, 0.1595, 0.3775), (1.608, 0.2995, 0.3525), (1.608, 0.2995, 0.3775), (1.608, 0.1595, 0.3525), (1.608, 0.1595, 0.3775)], [], [(0, 1, 3, 2), (2, 3, 7, 6), (6, 7, 5, 4), (4, 5, 1, 0), (2, 6, 4, 0), (7, 3, 1, 5)])
me_cabinet_drawer_mid_pullgroove_mesh.materials.append(mat_mat_dark_wood)
me_cabinet_drawer_mid_pullgroove_mesh.update()
me_cabinet_drawer_mid_box_mesh = bpy.data.meshes.new('Cabinet_Drawer_Mid_Box_Mesh')
me_cabinet_drawer_mid_box_mesh.from_pydata([(1.932, 0.388, 0.345), (1.628, 0.388, 0.345), (1.628, 0.071, 0.345), (1.932, 0.071, 0.345), (1.932, 0.388, 0.495), (1.628, 0.388, 0.495), (1.628, 0.071, 0.495), (1.932, 0.071, 0.495), (1.92, 0.376, 0.354), (1.64, 0.376, 0.354), (1.64, 0.083, 0.354), (1.92, 0.083, 0.354), (1.92, 0.376, 0.495), (1.64, 0.376, 0.495), (1.64, 0.083, 0.495), (1.92, 0.083, 0.495)], [], [(3, 2, 1, 0), (1, 2, 6, 5), (3, 0, 4, 7), (0, 1, 5, 4), (2, 3, 7, 6), (5, 6, 14, 13), (7, 4, 12, 15), (4, 5, 13, 12), (6, 7, 15, 14), (9, 13, 14, 10), (11, 15, 12, 8), (8, 12, 13, 9), (10, 14, 15, 11), (8, 9, 10, 11)])
me_cabinet_drawer_mid_box_mesh.materials.append(mat_mat_pine_natural)
me_cabinet_drawer_mid_box_mesh.update()
me_cabinet_drawer_mid_rail_l_mesh = bpy.data.meshes.new('Cabinet_Drawer_Mid_Rail_L_Mesh')
me_cabinet_drawer_mid_rail_l_mesh.from_pydata([(1.932, 0.397, 0.4075), (1.932, 0.397, 0.4325), (1.932, 0.389, 0.4075), (1.932, 0.389, 0.4325), (1.628, 0.397, 0.4075), (1.628, 0.397, 0.4325), (1.628, 0.389, 0.4075), (1.628, 0.389, 0.4325)], [], [(0, 1, 3, 2), (2, 3, 7, 6), (6, 7, 5, 4), (4, 5, 1, 0), (2, 6, 4, 0), (7, 3, 1, 5)])
me_cabinet_drawer_mid_rail_l_mesh.materials.append(mat_mat_metal_hardware)
me_cabinet_drawer_mid_rail_l_mesh.update()
me_cabinet_drawer_mid_rail_r_mesh = bpy.data.meshes.new('Cabinet_Drawer_Mid_Rail_R_Mesh')
me_cabinet_drawer_mid_rail_r_mesh.from_pydata([(1.932, 0.07, 0.4075), (1.932, 0.07, 0.4325), (1.932, 0.062, 0.4075), (1.932, 0.062, 0.4325), (1.628, 0.07, 0.4075), (1.628, 0.07, 0.4325), (1.628, 0.062, 0.4075), (1.628, 0.062, 0.4325)], [], [(0, 1, 3, 2), (2, 3, 7, 6), (6, 7, 5, 4), (4, 5, 1, 0), (2, 6, 4, 0), (7, 3, 1, 5)])
me_cabinet_drawer_mid_rail_r_mesh.materials.append(mat_mat_metal_hardware)
me_cabinet_drawer_mid_rail_r_mesh.update()
me_cabinet_drawer_bot_front_mesh = bpy.data.meshes.new('Cabinet_Drawer_Bot_Front_Mesh')
me_cabinet_drawer_bot_front_mesh.from_pydata([(1.628, 0.396, 0.0825), (1.628, 0.396, 0.3175), (1.628, 0.063, 0.0825), (1.628, 0.063, 0.3175), (1.61, 0.396, 0.0825), (1.61, 0.396, 0.3175), (1.61, 0.063, 0.0825), (1.61, 0.063, 0.3175)], [], [(0, 1, 3, 2), (2, 3, 7, 6), (6, 7, 5, 4), (4, 5, 1, 0), (2, 6, 4, 0), (7, 3, 1, 5)])
me_cabinet_drawer_bot_front_mesh.materials.append(mat_mat_warm_oak)
me_cabinet_drawer_bot_front_mesh.update()
me_cabinet_drawer_bot_pullgroove_mesh = bpy.data.meshes.new('Cabinet_Drawer_Bot_PullGroove_Mesh')
me_cabinet_drawer_bot_pullgroove_mesh.from_pydata([(1.618, 0.2995, 0.1), (1.618, 0.2995, 0.125), (1.618, 0.1595, 0.1), (1.618, 0.1595, 0.125), (1.608, 0.2995, 0.1), (1.608, 0.2995, 0.125), (1.608, 0.1595, 0.1), (1.608, 0.1595, 0.125)], [], [(0, 1, 3, 2), (2, 3, 7, 6), (6, 7, 5, 4), (4, 5, 1, 0), (2, 6, 4, 0), (7, 3, 1, 5)])
me_cabinet_drawer_bot_pullgroove_mesh.materials.append(mat_mat_dark_wood)
me_cabinet_drawer_bot_pullgroove_mesh.update()
me_cabinet_drawer_bot_box_mesh = bpy.data.meshes.new('Cabinet_Drawer_Bot_Box_Mesh')
me_cabinet_drawer_bot_box_mesh.from_pydata([(1.932, 0.388, 0.095), (1.628, 0.388, 0.095), (1.628, 0.071, 0.095), (1.932, 0.071, 0.095), (1.932, 0.388, 0.275), (1.628, 0.388, 0.275), (1.628, 0.071, 0.275), (1.932, 0.071, 0.275), (1.92, 0.376, 0.104), (1.64, 0.376, 0.104), (1.64, 0.083, 0.104), (1.92, 0.083, 0.104), (1.92, 0.376, 0.275), (1.64, 0.376, 0.275), (1.64, 0.083, 0.275), (1.92, 0.083, 0.275)], [], [(3, 2, 1, 0), (1, 2, 6, 5), (3, 0, 4, 7), (0, 1, 5, 4), (2, 3, 7, 6), (5, 6, 14, 13), (7, 4, 12, 15), (4, 5, 13, 12), (6, 7, 15, 14), (9, 13, 14, 10), (11, 15, 12, 8), (8, 12, 13, 9), (10, 14, 15, 11), (8, 9, 10, 11)])
me_cabinet_drawer_bot_box_mesh.materials.append(mat_mat_pine_natural)
me_cabinet_drawer_bot_box_mesh.update()
me_cabinet_drawer_bot_rail_l_mesh = bpy.data.meshes.new('Cabinet_Drawer_Bot_Rail_L_Mesh')
me_cabinet_drawer_bot_rail_l_mesh.from_pydata([(1.932, 0.397, 0.1725), (1.932, 0.397, 0.1975), (1.932, 0.389, 0.1725), (1.932, 0.389, 0.1975), (1.628, 0.397, 0.1725), (1.628, 0.397, 0.1975), (1.628, 0.389, 0.1725), (1.628, 0.389, 0.1975)], [], [(0, 1, 3, 2), (2, 3, 7, 6), (6, 7, 5, 4), (4, 5, 1, 0), (2, 6, 4, 0), (7, 3, 1, 5)])
me_cabinet_drawer_bot_rail_l_mesh.materials.append(mat_mat_metal_hardware)
me_cabinet_drawer_bot_rail_l_mesh.update()
me_cabinet_drawer_bot_rail_r_mesh = bpy.data.meshes.new('Cabinet_Drawer_Bot_Rail_R_Mesh')
me_cabinet_drawer_bot_rail_r_mesh.from_pydata([(1.932, 0.07, 0.1725), (1.932, 0.07, 0.1975), (1.932, 0.062, 0.1725), (1.932, 0.062, 0.1975), (1.628, 0.07, 0.1725), (1.628, 0.07, 0.1975), (1.628, 0.062, 0.1725), (1.628, 0.062, 0.1975)], [], [(0, 1, 3, 2), (2, 3, 7, 6), (6, 7, 5, 4), (4, 5, 1, 0), (2, 6, 4, 0), (7, 3, 1, 5)])
me_cabinet_drawer_bot_rail_r_mesh.materials.append(mat_mat_metal_hardware)
me_cabinet_drawer_bot_rail_r_mesh.update()

# ---- objects
ob_pillar_bl = bpy.data.objects.new('Pillar_BL', me_pillar_bl_mesh)
ob_pillar_fl = bpy.data.objects.new('Pillar_FL', me_pillar_fl_mesh)
ob_pillar_br = bpy.data.objects.new('Pillar_BR', me_pillar_br_mesh)
ob_pillar_fr = bpy.data.objects.new('Pillar_FR', me_pillar_fr_mesh)
ob_bed_beam_back = bpy.data.objects.new('Bed_Beam_Back', me_bed_beam_back_mesh)
ob_bed_beam_front = bpy.data.objects.new('Bed_Beam_Front', me_bed_beam_front_mesh)
ob_bed_beam_left = bpy.data.objects.new('Bed_Beam_Left', me_bed_beam_left_mesh)
ob_bed_beam_right = bpy.data.objects.new('Bed_Beam_Right', me_bed_beam_right_mesh)
ob_bed_base_board = bpy.data.objects.new('Bed_Base_Board', me_bed_base_board_mesh)
ob_guardrail_front_top = bpy.data.objects.new('Guardrail_Front_Top', me_guardrail_front_top_mesh)
ob_guardrail_left_top = bpy.data.objects.new('Guardrail_Left_Top', me_guardrail_left_top_mesh)
ob_guardrail_right_top = bpy.data.objects.new('Guardrail_Right_Top', me_guardrail_right_top_mesh)
ob_guardrail_slat_0 = bpy.data.objects.new('Guardrail_Slat_0', me_guardrail_slat_0_mesh)
ob_guardrail_slat_1 = bpy.data.objects.new('Guardrail_Slat_1', me_guardrail_slat_1_mesh)
ob_guardrail_slat_2 = bpy.data.objects.new('Guardrail_Slat_2', me_guardrail_slat_2_mesh)
ob_guardrail_slat_3 = bpy.data.objects.new('Guardrail_Slat_3', me_guardrail_slat_3_mesh)
ob_guardrail_slat_4 = bpy.data.objects.new('Guardrail_Slat_4', me_guardrail_slat_4_mesh)
ob_guardrail_slat_5 = bpy.data.objects.new('Guardrail_Slat_5', me_guardrail_slat_5_mesh)
ob_guardrail_slat_6 = bpy.data.objects.new('Guardrail_Slat_6', me_guardrail_slat_6_mesh)
ob_ladder_rail_l = bpy.data.objects.new('Ladder_Rail_L', me_ladder_rail_l_mesh)
ob_ladder_rail_r = bpy.data.objects.new('Ladder_Rail_R', me_ladder_rail_r_mesh)
ob_ladder_rung_0 = bpy.data.objects.new('Ladder_Rung_0', me_ladder_rung_0_mesh)
ob_ladder_rung_1 = bpy.data.objects.new('Ladder_Rung_1', me_ladder_rung_1_mesh)
ob_ladder_rung_2 = bpy.data.objects.new('Ladder_Rung_2', me_ladder_rung_2_mesh)
ob_ladder_rung_3 = bpy.data.objects.new('Ladder_Rung_3', me_ladder_rung_3_mesh)
ob_ladder_rung_4 = bpy.data.objects.new('Ladder_Rung_4', me_ladder_rung_4_mesh)
ob_desk_top_l_return = bpy.data.objects.new('Desk_Top_L_Return', me_desk_top_l_return_mesh)
ob_desk_back_baffle = bpy.data.objects.new('Desk_Back_Baffle', me_desk_back_baffle_mesh)
ob_desk_top_main = bpy.data.objects.new('Desk_Top_Main', me_desk_top_main_mesh)
ob_wardrobe_solid_box = bpy.data.objects.new('Wardrobe_Solid_Box', me_wardrobe_solid_box_mesh)
ob_bookshelf_bottom_board = bpy.data.objects.new('Bookshelf_Bottom_Board', me_bookshelf_bottom_board_mesh)
ob_bookshelf_top_board = bpy.data.objects.new('Bookshelf_Top_Board', me_bookshelf_top_board_mesh)
ob_bookshelf_wall_right = bpy.data.objects.new('Bookshelf_Wall_Right', me_bookshelf_wall_right_mesh)
ob_bookshelf_wall_left = bpy.data.objects.new('Bookshelf_Wall_Left', me_bookshelf_wall_left_mesh)
ob_bookshelf_divider_1 = bpy.data.objects.new('Bookshelf_Divider_1', me_bookshelf_divider_1_mesh)
ob_bookshelf_divider_2 = bpy.data.objects.new('Bookshelf_Divider_2', me_bookshelf_divider_2_mesh)
ob_bookshelf_divider_3 = bpy.data.objects.new('Bookshelf_Divider_3', me_bookshelf_divider_3_mesh)
ob_bookshelf_subshelf_leftmost_only = bpy.data.objects.new('Bookshelf_SubShelf_Leftmost_Only', me_bookshelf_subshelf_leftmost_only_mesh)
ob_cabinet_base_kickboard = bpy.data.objects.new('Cabinet_Base_Kickboard', me_cabinet_base_kickboard_mesh)
ob_cabinet_base_shelf = bpy.data.objects.new('Cabinet_Base_Shelf', me_cabinet_base_shelf_mesh)
ob_cabinet_top_panel = bpy.data.objects.new('Cabinet_Top_Panel', me_cabinet_top_panel_mesh)
ob_cabinet_back_wall_outer = bpy.data.objects.new('Cabinet_Back_Wall_Outer', me_cabinet_back_wall_outer_mesh)
ob_cabinet_front_end_panel = bpy.data.objects.new('Cabinet_Front_End_Panel', me_cabinet_front_end_panel_mesh)
ob_cabinet_rear_end_panel = bpy.data.objects.new('Cabinet_Rear_End_Panel', me_cabinet_rear_end_panel_mesh)
ob_cabinet_internal_divider = bpy.data.objects.new('Cabinet_Internal_Divider', me_cabinet_internal_divider_mesh)
ob_cabinet_open_midshelf = bpy.data.objects.new('Cabinet_Open_MidShelf', me_cabinet_open_midshelf_mesh)
ob_cabinet_drawer_top_front = bpy.data.objects.new('Cabinet_Drawer_Top_Front', me_cabinet_drawer_top_front_mesh)
ob_cabinet_drawer_top_pullgroove = bpy.data.objects.new('Cabinet_Drawer_Top_PullGroove', me_cabinet_drawer_top_pullgroove_mesh)
ob_cabinet_drawer_top_box = bpy.data.objects.new('Cabinet_Drawer_Top_Box', me_cabinet_drawer_top_box_mesh)
ob_cabinet_drawer_top_rail_l = bpy.data.objects.new('Cabinet_Drawer_Top_Rail_L', me_cabinet_drawer_top_rail_l_mesh)
ob_cabinet_drawer_top_rail_r = bpy.data.objects.new('Cabinet_Drawer_Top_Rail_R', me_cabinet_drawer_top_rail_r_mesh)
ob_cabinet_lock_plate = bpy.data.objects.new('Cabinet_Lock_Plate', me_cabinet_lock_plate_mesh)
ob_cabinet_lock_keyhole = bpy.data.objects.new('Cabinet_Lock_Keyhole', me_cabinet_lock_keyhole_mesh)
ob_cabinet_drawer_mid_front = bpy.data.objects.new('Cabinet_Drawer_Mid_Front', me_cabinet_drawer_mid_front_mesh)
ob_cabinet_drawer_mid_pullgroove = bpy.data.objects.new('Cabinet_Drawer_Mid_PullGroove', me_cabinet_drawer_mid_pullgroove_mesh)
ob_cabinet_drawer_mid_box = bpy.data.objects.new('Cabinet_Drawer_Mid_Box', me_cabinet_drawer_mid_box_mesh)
ob_cabinet_drawer_mid_rail_l = bpy.data.objects.new('Cabinet_Drawer_Mid_Rail_L', me_cabinet_drawer_mid_rail_l_mesh)
ob_cabinet_drawer_mid_rail_r = bpy.data.objects.new('Cabinet_Drawer_Mid_Rail_R', me_cabinet_drawer_mid_rail_r_mesh)
ob_cabinet_drawer_bot_front = bpy.data.objects.new('Cabinet_Drawer_Bot_Front', me_cabinet_drawer_bot_front_mesh)
ob_cabinet_drawer_bot_pullgroove = bpy.data.objects.new('Cabinet_Drawer_Bot_PullGroove', me_cabinet_drawer_bot_pullgroove_mesh)
ob_cabinet_drawer_bot_box = bpy.data.objects.new('Cabinet_Drawer_Bot_Box', me_cabinet_drawer_bot_box_mesh)
ob_cabinet_drawer_bot_rail_l = bpy.data.objects.new('Cabinet_Drawer_Bot_Rail_L', me_cabinet_drawer_bot_rail_l_mesh)
ob_cabinet_drawer_bot_rail_r = bpy.data.objects.new('Cabinet_Drawer_Bot_Rail_R', me_cabinet_drawer_bot_rail_r_mesh)

# ---- transforms, parenting, visibility, modifiers, constraints
ob_pillar_bl.location = (0.0, 0.0, 0.0)
_m = ob_pillar_bl.modifiers.new('Bevel', 'BEVEL')
_m.width = 0.003
_m.width_pct = 0.003
_m.segments = 2
_m.angle_limit = 0.6109
ob_pillar_fl.location = (0.0, 0.0, 0.0)
_m = ob_pillar_fl.modifiers.new('Bevel', 'BEVEL')
_m.width = 0.003
_m.width_pct = 0.003
_m.segments = 2
_m.angle_limit = 0.6109
ob_pillar_br.location = (0.0, 0.0, 0.0)
_m = ob_pillar_br.modifiers.new('Bevel', 'BEVEL')
_m.width = 0.003
_m.width_pct = 0.003
_m.segments = 2
_m.angle_limit = 0.6109
ob_pillar_fr.location = (0.0, 0.0, 0.0)
_m = ob_pillar_fr.modifiers.new('Bevel', 'BEVEL')
_m.width = 0.003
_m.width_pct = 0.003
_m.segments = 2
_m.angle_limit = 0.6109
ob_bed_beam_back.location = (0.0, 0.0, 0.0)
_m = ob_bed_beam_back.modifiers.new('Bevel', 'BEVEL')
_m.width = 0.002
_m.width_pct = 0.002
_m.segments = 2
_m.angle_limit = 0.6109
ob_bed_beam_front.location = (0.0, 0.0, 0.0)
_m = ob_bed_beam_front.modifiers.new('Bevel', 'BEVEL')
_m.width = 0.002
_m.width_pct = 0.002
_m.segments = 2
_m.angle_limit = 0.6109
ob_bed_beam_left.location = (0.0, 0.0, 0.0)
_m = ob_bed_beam_left.modifiers.new('Bevel', 'BEVEL')
_m.width = 0.002
_m.width_pct = 0.002
_m.segments = 2
_m.angle_limit = 0.6109
ob_bed_beam_right.location = (0.0, 0.0, 0.0)
_m = ob_bed_beam_right.modifiers.new('Bevel', 'BEVEL')
_m.width = 0.002
_m.width_pct = 0.002
_m.segments = 2
_m.angle_limit = 0.6109
ob_bed_base_board.location = (0.0, 0.0, 0.0)
_m = ob_bed_base_board.modifiers.new('Bevel', 'BEVEL')
_m.width = 0.002
_m.width_pct = 0.002
_m.segments = 2
_m.angle_limit = 0.6109
ob_guardrail_front_top.location = (0.0, 0.0, 0.0)
_m = ob_guardrail_front_top.modifiers.new('Bevel', 'BEVEL')
_m.width = 0.002
_m.width_pct = 0.002
_m.segments = 2
_m.angle_limit = 0.6109
ob_guardrail_left_top.location = (0.0, 0.0, 0.0)
_m = ob_guardrail_left_top.modifiers.new('Bevel', 'BEVEL')
_m.width = 0.002
_m.width_pct = 0.002
_m.segments = 2
_m.angle_limit = 0.6109
ob_guardrail_right_top.location = (0.0, 0.0, 0.0)
_m = ob_guardrail_right_top.modifiers.new('Bevel', 'BEVEL')
_m.width = 0.002
_m.width_pct = 0.002
_m.segments = 2
_m.angle_limit = 0.6109
ob_guardrail_slat_0.location = (0.0, 0.0, 0.0)
_m = ob_guardrail_slat_0.modifiers.new('Bevel', 'BEVEL')
_m.width = 0.002
_m.width_pct = 0.002
_m.segments = 2
_m.angle_limit = 0.6109
ob_guardrail_slat_1.location = (0.0, 0.0, 0.0)
_m = ob_guardrail_slat_1.modifiers.new('Bevel', 'BEVEL')
_m.width = 0.002
_m.width_pct = 0.002
_m.segments = 2
_m.angle_limit = 0.6109
ob_guardrail_slat_2.location = (0.0, 0.0, 0.0)
_m = ob_guardrail_slat_2.modifiers.new('Bevel', 'BEVEL')
_m.width = 0.002
_m.width_pct = 0.002
_m.segments = 2
_m.angle_limit = 0.6109
ob_guardrail_slat_3.location = (0.0, 0.0, 0.0)
_m = ob_guardrail_slat_3.modifiers.new('Bevel', 'BEVEL')
_m.width = 0.002
_m.width_pct = 0.002
_m.segments = 2
_m.angle_limit = 0.6109
ob_guardrail_slat_4.location = (0.0, 0.0, 0.0)
_m = ob_guardrail_slat_4.modifiers.new('Bevel', 'BEVEL')
_m.width = 0.002
_m.width_pct = 0.002
_m.segments = 2
_m.angle_limit = 0.6109
ob_guardrail_slat_5.location = (0.0, 0.0, 0.0)
_m = ob_guardrail_slat_5.modifiers.new('Bevel', 'BEVEL')
_m.width = 0.002
_m.width_pct = 0.002
_m.segments = 2
_m.angle_limit = 0.6109
ob_guardrail_slat_6.location = (0.0, 0.0, 0.0)
_m = ob_guardrail_slat_6.modifiers.new('Bevel', 'BEVEL')
_m.width = 0.002
_m.width_pct = 0.002
_m.segments = 2
_m.angle_limit = 0.6109
ob_ladder_rail_l.location = (0.0, 0.0, 0.0)
_m = ob_ladder_rail_l.modifiers.new('Bevel', 'BEVEL')
_m.width = 0.002
_m.width_pct = 0.002
_m.segments = 2
ob_ladder_rail_r.location = (0.0, 0.0, 0.0)
_m = ob_ladder_rail_r.modifiers.new('Bevel', 'BEVEL')
_m.width = 0.002
_m.width_pct = 0.002
_m.segments = 2
ob_ladder_rung_0.location = (0.0, 0.0, 0.0)
_m = ob_ladder_rung_0.modifiers.new('Bevel', 'BEVEL')
_m.width = 0.002
_m.width_pct = 0.002
_m.segments = 2
_m.angle_limit = 0.6109
ob_ladder_rung_1.location = (0.0, 0.0, 0.0)
_m = ob_ladder_rung_1.modifiers.new('Bevel', 'BEVEL')
_m.width = 0.002
_m.width_pct = 0.002
_m.segments = 2
_m.angle_limit = 0.6109
ob_ladder_rung_2.location = (0.0, 0.0, 0.0)
_m = ob_ladder_rung_2.modifiers.new('Bevel', 'BEVEL')
_m.width = 0.002
_m.width_pct = 0.002
_m.segments = 2
_m.angle_limit = 0.6109
ob_ladder_rung_3.location = (0.0, 0.0, 0.0)
_m = ob_ladder_rung_3.modifiers.new('Bevel', 'BEVEL')
_m.width = 0.002
_m.width_pct = 0.002
_m.segments = 2
_m.angle_limit = 0.6109
ob_ladder_rung_4.location = (0.0, 0.0, 0.0)
_m = ob_ladder_rung_4.modifiers.new('Bevel', 'BEVEL')
_m.width = 0.002
_m.width_pct = 0.002
_m.segments = 2
_m.angle_limit = 0.6109
ob_desk_top_l_return.location = (0.0, 0.0, 0.0)
_m = ob_desk_top_l_return.modifiers.new('Bevel', 'BEVEL')
_m.width = 0.003
_m.width_pct = 0.003
_m.segments = 2
_m.angle_limit = 0.6109
ob_desk_back_baffle.location = (0.0, 0.0, 0.0)
_m = ob_desk_back_baffle.modifiers.new('Bevel', 'BEVEL')
_m.width = 0.002
_m.width_pct = 0.002
_m.segments = 2
_m.angle_limit = 0.6109
ob_desk_top_main.location = (0.0, 0.0, 0.0)
_m = ob_desk_top_main.modifiers.new('Bevel', 'BEVEL')
_m.width = 0.002
_m.width_pct = 0.002
_m.segments = 2
_m.angle_limit = 0.6109
ob_wardrobe_solid_box.location = (0.0, 0.0, 0.0)
_m = ob_wardrobe_solid_box.modifiers.new('Bevel', 'BEVEL')
_m.width = 0.004
_m.width_pct = 0.004
_m.segments = 2
_m.angle_limit = 0.6109
ob_bookshelf_bottom_board.location = (0.0, 0.0, 0.0)
_m = ob_bookshelf_bottom_board.modifiers.new('Bevel', 'BEVEL')
_m.width = 0.002
_m.width_pct = 0.002
_m.segments = 2
_m.angle_limit = 0.6109
ob_bookshelf_top_board.location = (0.0, 0.0, 0.0)
_m = ob_bookshelf_top_board.modifiers.new('Bevel', 'BEVEL')
_m.width = 0.002
_m.width_pct = 0.002
_m.segments = 2
_m.angle_limit = 0.6109
ob_bookshelf_wall_right.location = (0.0, 0.0, 0.0)
_m = ob_bookshelf_wall_right.modifiers.new('Bevel', 'BEVEL')
_m.width = 0.002
_m.width_pct = 0.002
_m.segments = 2
_m.angle_limit = 0.6109
ob_bookshelf_wall_left.location = (0.0, 0.0, 0.0)
_m = ob_bookshelf_wall_left.modifiers.new('Bevel', 'BEVEL')
_m.width = 0.002
_m.width_pct = 0.002
_m.segments = 2
_m.angle_limit = 0.6109
ob_bookshelf_divider_1.location = (0.0, 0.0, 0.0)
_m = ob_bookshelf_divider_1.modifiers.new('Bevel', 'BEVEL')
_m.width = 0.002
_m.width_pct = 0.002
_m.segments = 2
_m.angle_limit = 0.6109
ob_bookshelf_divider_2.location = (0.0, 0.0, 0.0)
_m = ob_bookshelf_divider_2.modifiers.new('Bevel', 'BEVEL')
_m.width = 0.002
_m.width_pct = 0.002
_m.segments = 2
_m.angle_limit = 0.6109
ob_bookshelf_divider_3.location = (0.0, 0.0, 0.0)
_m = ob_bookshelf_divider_3.modifiers.new('Bevel', 'BEVEL')
_m.width = 0.002
_m.width_pct = 0.002
_m.segments = 2
_m.angle_limit = 0.6109
ob_bookshelf_subshelf_leftmost_only.location = (0.0, 0.0, 0.0)
_m = ob_bookshelf_subshelf_leftmost_only.modifiers.new('Bevel', 'BEVEL')
_m.width = 0.002
_m.width_pct = 0.002
_m.segments = 2
_m.angle_limit = 0.6109
ob_cabinet_base_kickboard.location = (0.0, 0.0, 0.0)
_m = ob_cabinet_base_kickboard.modifiers.new('Bevel', 'BEVEL')
_m.width = 0.002
_m.width_pct = 0.002
_m.segments = 2
_m.angle_limit = 0.6109
ob_cabinet_base_shelf.location = (0.0, 0.0, 0.0)
_m = ob_cabinet_base_shelf.modifiers.new('Bevel', 'BEVEL')
_m.width = 0.002
_m.width_pct = 0.002
_m.segments = 2
_m.angle_limit = 0.6109
ob_cabinet_top_panel.location = (0.0, 0.0, 0.0)
_m = ob_cabinet_top_panel.modifiers.new('Bevel', 'BEVEL')
_m.width = 0.002
_m.width_pct = 0.002
_m.segments = 2
_m.angle_limit = 0.6109
ob_cabinet_back_wall_outer.location = (0.0, 0.0, 0.0)
_m = ob_cabinet_back_wall_outer.modifiers.new('Bevel', 'BEVEL')
_m.width = 0.002
_m.width_pct = 0.002
_m.segments = 2
_m.angle_limit = 0.6109
ob_cabinet_front_end_panel.location = (0.0, 0.0, 0.0)
_m = ob_cabinet_front_end_panel.modifiers.new('Bevel', 'BEVEL')
_m.width = 0.003
_m.width_pct = 0.003
_m.segments = 2
_m.angle_limit = 0.6109
ob_cabinet_rear_end_panel.location = (0.0, 0.0, 0.0)
_m = ob_cabinet_rear_end_panel.modifiers.new('Bevel', 'BEVEL')
_m.width = 0.002
_m.width_pct = 0.002
_m.segments = 2
_m.angle_limit = 0.6109
ob_cabinet_internal_divider.location = (0.0, 0.0, 0.0)
_m = ob_cabinet_internal_divider.modifiers.new('Bevel', 'BEVEL')
_m.width = 0.002
_m.width_pct = 0.002
_m.segments = 2
_m.angle_limit = 0.6109
ob_cabinet_open_midshelf.location = (0.0, 0.0, 0.0)
_m = ob_cabinet_open_midshelf.modifiers.new('Bevel', 'BEVEL')
_m.width = 0.002
_m.width_pct = 0.002
_m.segments = 2
_m.angle_limit = 0.6109
ob_cabinet_drawer_top_front.location = (0.0, 0.0, 0.0)
_m = ob_cabinet_drawer_top_front.modifiers.new('Bevel', 'BEVEL')
_m.width = 0.002
_m.width_pct = 0.002
_m.segments = 2
_m.angle_limit = 0.6109
ob_cabinet_drawer_top_pullgroove.location = (0.0, 0.0, 0.0)
_m = ob_cabinet_drawer_top_pullgroove.modifiers.new('Bevel', 'BEVEL')
_m.width = 0.002
_m.width_pct = 0.002
_m.segments = 2
_m.angle_limit = 0.6109
ob_cabinet_drawer_top_box.location = (0.0, 0.0, 0.0)
_m = ob_cabinet_drawer_top_box.modifiers.new('Bevel', 'BEVEL')
_m.width = 0.0015
_m.width_pct = 0.0015
_m.segments = 2
_m.angle_limit = 0.6109
ob_cabinet_drawer_top_rail_l.location = (0.0, 0.0, 0.0)
_m = ob_cabinet_drawer_top_rail_l.modifiers.new('Bevel', 'BEVEL')
_m.width = 0.002
_m.width_pct = 0.002
_m.segments = 2
_m.angle_limit = 0.6109
ob_cabinet_drawer_top_rail_r.location = (0.0, 0.0, 0.0)
_m = ob_cabinet_drawer_top_rail_r.modifiers.new('Bevel', 'BEVEL')
_m.width = 0.002
_m.width_pct = 0.002
_m.segments = 2
_m.angle_limit = 0.6109
ob_cabinet_lock_plate.location = (0.0, 0.0, 0.0)
_m = ob_cabinet_lock_plate.modifiers.new('Bevel', 'BEVEL')
_m.width = 0.002
_m.width_pct = 0.002
_m.segments = 2
_m.angle_limit = 0.6109
ob_cabinet_lock_keyhole.location = (0.0, 0.0, 0.0)
_m = ob_cabinet_lock_keyhole.modifiers.new('Bevel', 'BEVEL')
_m.width = 0.002
_m.width_pct = 0.002
_m.segments = 2
_m.angle_limit = 0.6109
ob_cabinet_drawer_mid_front.location = (0.0, 0.0, 0.0)
_m = ob_cabinet_drawer_mid_front.modifiers.new('Bevel', 'BEVEL')
_m.width = 0.002
_m.width_pct = 0.002
_m.segments = 2
_m.angle_limit = 0.6109
ob_cabinet_drawer_mid_pullgroove.location = (0.0, 0.0, 0.0)
_m = ob_cabinet_drawer_mid_pullgroove.modifiers.new('Bevel', 'BEVEL')
_m.width = 0.002
_m.width_pct = 0.002
_m.segments = 2
_m.angle_limit = 0.6109
ob_cabinet_drawer_mid_box.location = (0.0, 0.0, 0.0)
_m = ob_cabinet_drawer_mid_box.modifiers.new('Bevel', 'BEVEL')
_m.width = 0.0015
_m.width_pct = 0.0015
_m.segments = 2
_m.angle_limit = 0.6109
ob_cabinet_drawer_mid_rail_l.location = (0.0, 0.0, 0.0)
_m = ob_cabinet_drawer_mid_rail_l.modifiers.new('Bevel', 'BEVEL')
_m.width = 0.002
_m.width_pct = 0.002
_m.segments = 2
_m.angle_limit = 0.6109
ob_cabinet_drawer_mid_rail_r.location = (0.0, 0.0, 0.0)
_m = ob_cabinet_drawer_mid_rail_r.modifiers.new('Bevel', 'BEVEL')
_m.width = 0.002
_m.width_pct = 0.002
_m.segments = 2
_m.angle_limit = 0.6109
ob_cabinet_drawer_bot_front.location = (0.0, 0.0, 0.0)
_m = ob_cabinet_drawer_bot_front.modifiers.new('Bevel', 'BEVEL')
_m.width = 0.002
_m.width_pct = 0.002
_m.segments = 2
_m.angle_limit = 0.6109
ob_cabinet_drawer_bot_pullgroove.location = (0.0, 0.0, 0.0)
_m = ob_cabinet_drawer_bot_pullgroove.modifiers.new('Bevel', 'BEVEL')
_m.width = 0.002
_m.width_pct = 0.002
_m.segments = 2
_m.angle_limit = 0.6109
ob_cabinet_drawer_bot_box.location = (0.0, 0.0, 0.0)
_m = ob_cabinet_drawer_bot_box.modifiers.new('Bevel', 'BEVEL')
_m.width = 0.0015
_m.width_pct = 0.0015
_m.segments = 2
_m.angle_limit = 0.6109
ob_cabinet_drawer_bot_rail_l.location = (0.0, 0.0, 0.0)
_m = ob_cabinet_drawer_bot_rail_l.modifiers.new('Bevel', 'BEVEL')
_m.width = 0.002
_m.width_pct = 0.002
_m.segments = 2
_m.angle_limit = 0.6109
ob_cabinet_drawer_bot_rail_r.location = (0.0, 0.0, 0.0)
_m = ob_cabinet_drawer_bot_rail_r.modifiers.new('Bevel', 'BEVEL')
_m.width = 0.002
_m.width_pct = 0.002
_m.segments = 2
_m.angle_limit = 0.6109

# ---- collection membership
col_01_bed_structure.objects.link(ob_pillar_bl)
col_01_bed_structure.objects.link(ob_pillar_fl)
col_01_bed_structure.objects.link(ob_pillar_br)
col_01_bed_structure.objects.link(ob_pillar_fr)
col_01_bed_structure.objects.link(ob_bed_beam_back)
col_01_bed_structure.objects.link(ob_bed_beam_front)
col_01_bed_structure.objects.link(ob_bed_beam_left)
col_01_bed_structure.objects.link(ob_bed_beam_right)
col_01_bed_structure.objects.link(ob_bed_base_board)
col_01_bed_structure.objects.link(ob_guardrail_front_top)
col_01_bed_structure.objects.link(ob_guardrail_left_top)
col_01_bed_structure.objects.link(ob_guardrail_right_top)
col_01_bed_structure.objects.link(ob_guardrail_slat_0)
col_01_bed_structure.objects.link(ob_guardrail_slat_1)
col_01_bed_structure.objects.link(ob_guardrail_slat_2)
col_01_bed_structure.objects.link(ob_guardrail_slat_3)
col_01_bed_structure.objects.link(ob_guardrail_slat_4)
col_01_bed_structure.objects.link(ob_guardrail_slat_5)
col_01_bed_structure.objects.link(ob_guardrail_slat_6)
col_01_bed_structure.objects.link(ob_ladder_rail_l)
col_01_bed_structure.objects.link(ob_ladder_rail_r)
col_01_bed_structure.objects.link(ob_ladder_rung_0)
col_01_bed_structure.objects.link(ob_ladder_rung_1)
col_01_bed_structure.objects.link(ob_ladder_rung_2)
col_01_bed_structure.objects.link(ob_ladder_rung_3)
col_01_bed_structure.objects.link(ob_ladder_rung_4)
col_02_main_desk.objects.link(ob_desk_top_l_return)
col_02_main_desk.objects.link(ob_desk_back_baffle)
col_02_main_desk.objects.link(ob_desk_top_main)
col_03_wardrobe_box.objects.link(ob_wardrobe_solid_box)
col_04_upper_bookshelf.objects.link(ob_bookshelf_bottom_board)
col_04_upper_bookshelf.objects.link(ob_bookshelf_top_board)
col_04_upper_bookshelf.objects.link(ob_bookshelf_wall_right)
col_04_upper_bookshelf.objects.link(ob_bookshelf_wall_left)
col_04_upper_bookshelf.objects.link(ob_bookshelf_divider_1)
col_04_upper_bookshelf.objects.link(ob_bookshelf_divider_2)
col_04_upper_bookshelf.objects.link(ob_bookshelf_divider_3)
col_04_upper_bookshelf.objects.link(ob_bookshelf_subshelf_leftmost_only)
col_05_underdesk_cabinet.objects.link(ob_cabinet_base_kickboard)
col_05_underdesk_cabinet.objects.link(ob_cabinet_base_shelf)
col_05_underdesk_cabinet.objects.link(ob_cabinet_top_panel)
col_05_underdesk_cabinet.objects.link(ob_cabinet_back_wall_outer)
col_05_underdesk_cabinet.objects.link(ob_cabinet_front_end_panel)
col_05_underdesk_cabinet.objects.link(ob_cabinet_rear_end_panel)
col_05_underdesk_cabinet.objects.link(ob_cabinet_internal_divider)
col_05_underdesk_cabinet.objects.link(ob_cabinet_open_midshelf)
col_05_underdesk_cabinet.objects.link(ob_cabinet_drawer_top_front)
col_05_underdesk_cabinet.objects.link(ob_cabinet_drawer_top_pullgroove)
col_05_underdesk_cabinet.objects.link(ob_cabinet_drawer_top_box)
col_05_underdesk_cabinet.objects.link(ob_cabinet_drawer_top_rail_l)
col_05_underdesk_cabinet.objects.link(ob_cabinet_drawer_top_rail_r)
col_05_underdesk_cabinet.objects.link(ob_cabinet_lock_plate)
col_05_underdesk_cabinet.objects.link(ob_cabinet_lock_keyhole)
col_05_underdesk_cabinet.objects.link(ob_cabinet_drawer_mid_front)
col_05_underdesk_cabinet.objects.link(ob_cabinet_drawer_mid_pullgroove)
col_05_underdesk_cabinet.objects.link(ob_cabinet_drawer_mid_box)
col_05_underdesk_cabinet.objects.link(ob_cabinet_drawer_mid_rail_l)
col_05_underdesk_cabinet.objects.link(ob_cabinet_drawer_mid_rail_r)
col_05_underdesk_cabinet.objects.link(ob_cabinet_drawer_bot_front)
col_05_underdesk_cabinet.objects.link(ob_cabinet_drawer_bot_pullgroove)
col_05_underdesk_cabinet.objects.link(ob_cabinet_drawer_bot_box)
col_05_underdesk_cabinet.objects.link(ob_cabinet_drawer_bot_rail_l)
col_05_underdesk_cabinet.objects.link(ob_cabinet_drawer_bot_rail_r)

# ---- scene / render settings (as saved in the file)
scene.frame_start = 1; scene.frame_end = 250; scene.frame_set(1)
scene.render.engine = 'BLENDER_EEVEE_NEXT'
scene.render.bake_bias = 0.0
scene.render.bake_samples = 0
scene.render.compositor_device = 'GPU'
scene.eevee.use_volume_custom_range = False
scene.eevee.fast_gi_thickness_near = 0.1
scene.eevee.fast_gi_thickness_far = 0.0
scene.eevee.ray_tracing_options.screen_trace_thickness = 0.1
bpy.context.view_layer.update()

# ---- added for rendering (the .blend has no active camera and no usable light): camera, sun + grey world if the file has none
cam_auto = bpy.data.cameras.new('AutoCamera')
cam_auto.lens = 50.0
cam_auto.sensor_width = 36.0
cam_auto.clip_end = 1000.0
ob_auto_camera = bpy.data.objects.new('AutoCamera', cam_auto)
scene.collection.objects.link(ob_auto_camera)
ob_auto_camera.location = (4.00176, -3.30695, 3.52641)
ob_auto_camera.rotation_euler = (1.09748, -7.21219e-08, 0.694738)
scene.camera = ob_auto_camera
light_auto_sun = bpy.data.lights.new('AutoSun', 'SUN')
light_auto_sun.energy = 3.0
light_auto_sun.angle = 0.0523599
ob_auto_sun = bpy.data.objects.new('AutoSun', light_auto_sun)
scene.collection.objects.link(ob_auto_sun)
ob_auto_sun.rotation_euler = (0.872665, 0.174533, 0.523599)
if scene.world is None:
    world_auto = bpy.data.worlds.new('AutoWorld')
    world_auto.color = (0.3, 0.3, 0.3)
    scene.world = world_auto
bpy.context.view_layer.update()
